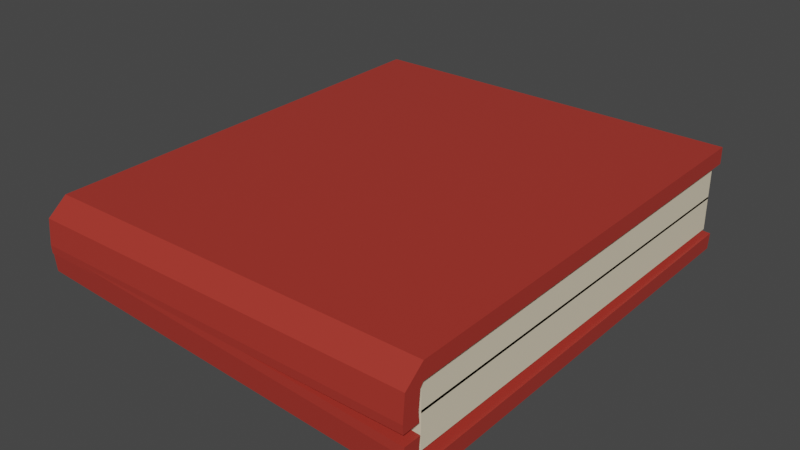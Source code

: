 # Source: BookMirror.blend  (saved by Blender 2.93.20; exported with 4.5.12 LTS)
import bpy
from mathutils import Matrix  # noqa: F401  (used for matrix-valued properties, if any)

bpy.ops.wm.read_factory_settings(use_empty=True)
scene = bpy.context.scene
scene.name = 'Scene'

# ---- collections
col_collection = bpy.data.collections.new('Collection'); scene.collection.children.link(col_collection)

# ---- materials (node trees are filled in below, after node groups)
mat_material_003 = bpy.data.materials.new('Material.003')
mat_material_003.alpha_threshold = 0.0
mat_material_003.use_transparent_shadow = False
mat_material_003.line_color = (0.0, 0.0, 0.0, 1.0)
mat_material_002 = bpy.data.materials.new('Material.002')
mat_material_002.use_transparent_shadow = False

# ---- material node trees
mat_material_003.use_nodes = True; mat_material_003.node_tree.nodes.clear()
_N = mat_material_003.node_tree.nodes; _L = mat_material_003.node_tree.links
n0 = _N.new('ShaderNodeOutputMaterial'); n0.name = 'Material Output'; n0.location = (300, 300)
n1 = _N.new('ShaderNodeBsdfPrincipled'); n1.name = 'Principled BSDF'; n1.location = (10, 300)
n1.distribution = 'GGX'
n1.subsurface_method = 'BURLEY'
n1.inputs[0].default_value = (0.4042, 0.03671, 0.02586, 1.0)
n1.inputs[2].default_value = 0.4
n1.inputs[3].default_value = 1.45
n1.inputs[27].default_value = (0.0, 0.0, 0.0, 1.0)
n1.inputs[28].default_value = 1.0
_L.new(n1.outputs[0], n0.inputs[0])
n0.is_active_output = True
mat_material_002.use_nodes = True; mat_material_002.node_tree.nodes.clear()
_N = mat_material_002.node_tree.nodes; _L = mat_material_002.node_tree.links
n0 = _N.new('ShaderNodeBsdfPrincipled'); n0.name = 'Principled BSDF'; n0.location = (10, 300)
n0.distribution = 'GGX'
n0.subsurface_method = 'BURLEY'
n0.inputs[0].default_value = (0.8124, 0.7128, 0.5284, 1.0)
n0.inputs[3].default_value = 1.45
n0.inputs[27].default_value = (0.0, 0.0, 0.0, 1.0)
n0.inputs[28].default_value = 1.0
n1 = _N.new('ShaderNodeOutputMaterial'); n1.name = 'Material Output'; n1.location = (300, 300)
_L.new(n0.outputs[0], n1.inputs[0])
n1.is_active_output = True

# ---- world
world_world = bpy.data.worlds.new('World'); scene.world = world_world
world_world.use_nodes = True; world_world.node_tree.nodes.clear()
_N = world_world.node_tree.nodes; _L = world_world.node_tree.links
n0 = _N.new('ShaderNodeOutputWorld'); n0.name = 'World Output'; n0.location = (300, 300)
n1 = _N.new('ShaderNodeBackground'); n1.name = 'Background'; n1.location = (10, 300)
n1.inputs[0].default_value = (0.05088, 0.05088, 0.05088, 1.0)
_L.new(n1.outputs[0], n0.inputs[0])
n0.is_active_output = True
world_world.color = (0.05088, 0.05088, 0.05088)
world_world.use_sun_shadow = False
world_world.sun_shadow_jitter_overblur = 0.0

# ---- meshes
me_cube_003 = bpy.data.meshes.new('Cube.003')
me_cube_003.from_pydata([(-1.0, -1.0, 1.982), (-1.08, -1.023, 1.72), (-1.08, -1.023, 2.676), (-1.08, 1.402, 2.089), (-1.08, 1.402, 3.046), (1.08, -1.023, 1.72), (1.08, -1.023, 2.676), (1.08, 1.402, 2.089), (1.08, 1.402, 3.046), (-1.08, -1.04, 1.505), (-1.08, -1.129, 1.789), (1.08, -1.04, 1.505), (1.08, -1.129, 1.789), (-1.08, -1.049, 0.4863), (-1.08, -1.141, 0.3789), (1.08, -1.049, 0.4863), (1.08, -1.141, 0.3789), (-1.08, -1.045, -0.07533), (-1.08, -1.138, -0.09403), (1.08, -1.045, -0.07533), (1.08, -1.138, -0.09403)], [], [(1, 2, 4, 3), (3, 4, 8, 7), (7, 8, 6, 5), (2, 1, 9, 10), (3, 7, 5, 1), (8, 4, 2, 6), (9, 11, 15, 13), (1, 5, 11, 9), (6, 2, 10, 12), (5, 6, 12, 11), (13, 15, 19, 17), (10, 9, 13, 14), (12, 10, 14, 16), (11, 12, 16, 15), (19, 20, 18, 17), (14, 13, 17, 18), (16, 14, 18, 20), (15, 16, 20, 19)])
_uv = me_cube_003.uv_layers.new(name='UVMap')
_uv.uv.foreach_set('vector', [0.0164, 0.183, 0.0164, 0.05099, 0.351, 0.0, 0.351, 0.132, 0.4542, 0.7314, 0.3222, 0.7314, 0.3222, 0.4333, 0.4542, 0.4333, 0.7019, 0.3013, 0.7019, 0.4333, 0.3674, 0.3823, 0.3674, 0.2503, 0.0164, 0.05099, 0.0164, 0.183, 0.01397, 0.2126, 0.001752, 0.1734, 1.0, 0.6768, 0.7019, 0.6768, 0.7019, 0.3384, 1.0, 0.3384, 1.0, 0.3384, 0.7019, 0.3384, 0.7019, 0.0, 1.0, 5.96e-08, 0.4839, 0.7314, 0.4839, 0.4333, 0.6244, 0.4333, 0.6244, 0.7314, 0.4542, 0.7314, 0.4542, 0.4333, 0.4839, 0.4333, 0.4839, 0.7314, 0.2981, 0.816, 0.0, 0.816, 0.0, 0.6931, 0.2981, 0.6931, 0.3674, 0.2503, 0.3674, 0.3823, 0.3527, 0.2599, 0.3649, 0.2207, 0.6244, 0.7314, 0.6244, 0.4333, 0.7019, 0.4333, 0.7019, 0.7314, 0.001752, 0.1734, 0.01397, 0.2126, 0.01271, 0.3532, 0.0, 0.3681, 0.2981, 0.6931, 0.0, 0.6931, 0.0, 0.4985, 0.2981, 0.4985, 0.3649, 0.2207, 0.3527, 0.2599, 0.351, 0.06526, 0.3637, 0.0801, 0.3111, 0.7314, 0.2981, 0.7314, 0.2981, 0.4333, 0.3111, 0.4333, 0.0, 0.3681, 0.01271, 0.3532, 0.01331, 0.4307, 0.0005227, 0.4333, 0.2981, 0.4985, 0.0, 0.4985, 0.0, 0.4333, 0.2981, 0.4333, 0.3637, 0.0801, 0.351, 0.06526, 0.3515, 0.0, 0.3643, 0.00258])
me_cube_003.materials.append(mat_material_003)
me_cube_003.use_remesh_fix_poles = True
me_cube_003.use_remesh_preserve_attributes = False
me_cube_003.update()
me_cube_006 = bpy.data.meshes.new('Cube.006')
me_cube_006.from_pydata([(-1.0, -1.0, -0.003896), (-1.0, -1.0, 1.996), (-1.0, 1.31, 0.106), (-1.0, 1.31, 2.106), (1.0, -1.0, -0.003896), (1.0, -1.0, 1.996), (1.0, 1.31, 0.106), (1.0, 1.31, 2.106)], [], [(0, 1, 3, 2), (2, 3, 7, 6), (6, 7, 5, 4), (4, 5, 1, 0), (2, 6, 4, 0), (7, 3, 1, 5)])
_uv = me_cube_006.uv_layers.new(name='UVMap')
_uv.uv.foreach_set('vector', [0.375, 0.0, 0.625, 0.0, 0.625, 0.25, 0.375, 0.25, 0.375, 0.25, 0.625, 0.25, 0.625, 0.5, 0.375, 0.5, 0.375, 0.5, 0.625, 0.5, 0.625, 0.75, 0.375, 0.75, 0.375, 0.75, 0.625, 0.75, 0.625, 1.0, 0.375, 1.0, 0.125, 0.5, 0.375, 0.5, 0.375, 0.75, 0.125, 0.75, 0.625, 0.5, 0.875, 0.5, 0.875, 0.75, 0.625, 0.75])
me_cube_006.materials.append(mat_material_002)
me_cube_006.use_remesh_fix_poles = True
me_cube_006.use_remesh_preserve_attributes = False
me_cube_006.update()
me_cube_009 = bpy.data.meshes.new('Cube.009')
me_cube_009.from_pydata([(-1.0, -1.0, 1.982), (-1.08, -1.023, 1.72), (-1.08, -1.023, 2.676), (-1.08, 1.402, 2.089), (-1.08, 1.402, 3.046), (1.08, -1.023, 1.72), (1.08, -1.023, 2.676), (1.08, 1.402, 2.089), (1.08, 1.402, 3.046), (-1.08, -1.04, 1.505), (-1.08, -1.129, 1.789), (1.08, -1.04, 1.505), (1.08, -1.129, 1.789), (-1.08, -1.049, 0.4863), (-1.08, -1.141, 0.3789), (1.08, -1.049, 0.4863), (1.08, -1.141, 0.3789), (-1.08, -1.045, -0.07533), (-1.08, -1.138, -0.09403), (1.08, -1.045, -0.07533), (1.08, -1.138, -0.09403)], [], [(1, 2, 4, 3), (3, 4, 8, 7), (7, 8, 6, 5), (2, 1, 9, 10), (3, 7, 5, 1), (8, 4, 2, 6), (9, 11, 15, 13), (1, 5, 11, 9), (6, 2, 10, 12), (5, 6, 12, 11), (13, 15, 19, 17), (10, 9, 13, 14), (12, 10, 14, 16), (11, 12, 16, 15), (19, 20, 18, 17), (14, 13, 17, 18), (16, 14, 18, 20), (15, 16, 20, 19)])
_uv = me_cube_009.uv_layers.new(name='UVMap')
_uv.uv.foreach_set('vector', [0.0164, 0.183, 0.0164, 0.05099, 0.351, 0.0, 0.351, 0.132, 0.4542, 0.7314, 0.3222, 0.7314, 0.3222, 0.4333, 0.4542, 0.4333, 0.7019, 0.3013, 0.7019, 0.4333, 0.3674, 0.3823, 0.3674, 0.2503, 0.0164, 0.05099, 0.0164, 0.183, 0.01397, 0.2126, 0.001752, 0.1734, 1.0, 0.6768, 0.7019, 0.6768, 0.7019, 0.3384, 1.0, 0.3384, 1.0, 0.3384, 0.7019, 0.3384, 0.7019, 0.0, 1.0, 5.96e-08, 0.4839, 0.7314, 0.4839, 0.4333, 0.6244, 0.4333, 0.6244, 0.7314, 0.4542, 0.7314, 0.4542, 0.4333, 0.4839, 0.4333, 0.4839, 0.7314, 0.2981, 0.816, 0.0, 0.816, 0.0, 0.6931, 0.2981, 0.6931, 0.3674, 0.2503, 0.3674, 0.3823, 0.3527, 0.2599, 0.3649, 0.2207, 0.6244, 0.7314, 0.6244, 0.4333, 0.7019, 0.4333, 0.7019, 0.7314, 0.001752, 0.1734, 0.01397, 0.2126, 0.01271, 0.3532, 0.0, 0.3681, 0.2981, 0.6931, 0.0, 0.6931, 0.0, 0.4985, 0.2981, 0.4985, 0.3649, 0.2207, 0.3527, 0.2599, 0.351, 0.06526, 0.3637, 0.0801, 0.3111, 0.7314, 0.2981, 0.7314, 0.2981, 0.4333, 0.3111, 0.4333, 0.0, 0.3681, 0.01271, 0.3532, 0.01331, 0.4307, 0.0005227, 0.4333, 0.2981, 0.4985, 0.0, 0.4985, 0.0, 0.4333, 0.2981, 0.4333, 0.3637, 0.0801, 0.351, 0.06526, 0.3515, 0.0, 0.3643, 0.00258])
me_cube_009.materials.append(mat_material_003)
me_cube_009.use_remesh_fix_poles = True
me_cube_009.use_remesh_preserve_attributes = False
me_cube_009.update()
me_cube_010 = bpy.data.meshes.new('Cube.010')
me_cube_010.from_pydata([(-1.0, -1.0, -0.003896), (-1.0, -1.0, 1.996), (-1.0, 1.31, 0.106), (-1.0, 1.31, 2.106), (1.0, -1.0, -0.003896), (1.0, -1.0, 1.996), (1.0, 1.31, 0.106), (1.0, 1.31, 2.106)], [], [(0, 1, 3, 2), (2, 3, 7, 6), (6, 7, 5, 4), (4, 5, 1, 0), (2, 6, 4, 0), (7, 3, 1, 5)])
_uv = me_cube_010.uv_layers.new(name='UVMap')
_uv.uv.foreach_set('vector', [0.375, 0.0, 0.625, 0.0, 0.625, 0.25, 0.375, 0.25, 0.375, 0.25, 0.625, 0.25, 0.625, 0.5, 0.375, 0.5, 0.375, 0.5, 0.625, 0.5, 0.625, 0.75, 0.375, 0.75, 0.375, 0.75, 0.625, 0.75, 0.625, 1.0, 0.375, 1.0, 0.125, 0.5, 0.375, 0.5, 0.375, 0.75, 0.125, 0.75, 0.625, 0.5, 0.875, 0.5, 0.875, 0.75, 0.625, 0.75])
me_cube_010.materials.append(mat_material_002)
me_cube_010.use_remesh_fix_poles = True
me_cube_010.use_remesh_preserve_attributes = False
me_cube_010.update()
arm_armature_001 = bpy.data.armatures.new('Armature.001')  # bones are not reproduced
arm_armature_002 = bpy.data.armatures.new('Armature.002')  # bones are not reproduced

# ---- objects
ob_cube = bpy.data.objects.new('Cube', me_cube_003)
ob_cube_001 = bpy.data.objects.new('Cube.001', me_cube_006)
ob_cube_002 = bpy.data.objects.new('Cube.002', me_cube_009)
ob_cube_003 = bpy.data.objects.new('Cube.003', me_cube_010)
ob_armature = bpy.data.objects.new('Armature', arm_armature_001)
ob_armature_001 = bpy.data.objects.new('Armature.001', arm_armature_002)

# ---- transforms, parenting, visibility, modifiers, constraints
ob_cube.parent = ob_armature
ob_cube.matrix_parent_inverse = Matrix(((1.0, -0.0, -0.0, -0.004642), (-0.0, 1.0, 0.0, 0.9932), (-0.0, -0.0, 1.0, -0.0966), (-0.0, 0.0, -0.0, 1.0)))
ob_cube.location = (0.0, 0.0, -0.01492)
ob_cube.scale = (1.0, 1.0, 0.09689)
_vg = ob_cube.vertex_groups.new(name='Bone')
_vg.add([0, 1, 2, 3, 4, 5, 6, 7, 8, 9, 10, 11, 12, 13, 14, 15, 16, 17, 18, 19, 20], 1.0, 'REPLACE')
_m = ob_cube.modifiers.new('Armature', 'ARMATURE')
_m = ob_cube.modifiers.new('Armature.001', 'ARMATURE')
_m.object = ob_armature
ob_cube_001.parent = ob_armature
ob_cube_001.matrix_parent_inverse = Matrix(((1.0, -0.0, -0.0, -0.004642), (-0.0, 1.0, 0.0, 0.9932), (-0.0, -0.0, 1.0, -0.0966), (-0.0, 0.0, -0.0, 1.0)))
ob_cube_001.location = (-0.008255, 0.02297, -0.01546)
ob_cube_001.scale = (1.063, 1.026, 0.09415)
_vg = ob_cube_001.vertex_groups.new(name='Bone')
_vg.add([0, 1, 2, 3, 4, 5, 6, 7], 1.0, 'REPLACE')
_m = ob_cube_001.modifiers.new('Armature', 'ARMATURE')
_m.object = ob_armature
ob_cube_002.parent = ob_armature_001
ob_cube_002.matrix_parent_inverse = Matrix(((1.0, -0.0, 0.0, -0.004642), (0.0, -4.371e-08, -1.0, 0.0966), (-0.0, 1.0, -4.371e-08, 0.9932), (-0.0, 0.0, 0.0, 1.0)))
ob_cube_002.location = (0.008945, 6.957e-10, 0.0128)
ob_cube_002.rotation_euler = (-0.02872, 1574.0, -1.53e-06)
ob_cube_002.scale = (1.0, 1.0, 0.09689)
_vg = ob_cube_002.vertex_groups.new(name='Bone')
_vg.add([0, 1, 2, 3, 4, 5, 6, 7, 8, 9, 10, 11, 12, 13, 14, 15, 16, 17, 18, 19, 20], 1.0, 'REPLACE')
_m = ob_cube_002.modifiers.new('Armature', 'ARMATURE')
_m.object = ob_armature_001
ob_cube_003.parent = ob_armature_001
ob_cube_003.matrix_parent_inverse = Matrix(((1.0, -0.0, 0.0, -0.004642), (0.0, -4.371e-08, -1.0, 0.0966), (-0.0, 1.0, -4.371e-08, 0.9932), (-0.0, 0.0, 0.0, 1.0)))
ob_cube_003.location = (-0.008255, 0.02297, -0.1907)
ob_cube_003.scale = (1.063, 1.026, 0.09415)
_vg = ob_cube_003.vertex_groups.new(name='Bone')
_vg.add([0, 1, 2, 3, 4, 5, 6, 7], 1.0, 'REPLACE')
_m = ob_cube_003.modifiers.new('Armature', 'ARMATURE')
_m.object = ob_armature_001
ob_armature.location = (0.004642, -0.9932, 0.0966)
ob_armature_001.location = (0.004642, -0.9932, 0.0966)
ob_armature_001.rotation_euler = (-1.571, -0.0, 0.0)

# ---- collection membership
col_collection.objects.link(ob_cube)
col_collection.objects.link(ob_cube_001)
col_collection.objects.link(ob_cube_002)
col_collection.objects.link(ob_cube_003)
col_collection.objects.link(ob_armature)
col_collection.objects.link(ob_armature_001)

# ---- scene / render settings (as saved in the file)
scene.frame_start = 1; scene.frame_end = 20; scene.frame_set(0)
scene.render.engine = 'BLENDER_EEVEE_NEXT'
scene.cycles.use_denoising = False
scene.cycles.samples = 128
scene.cycles.sampling_pattern = 'TABULATED_SOBOL'
scene.cycles.use_adaptive_sampling = False
scene.cycles.use_light_tree = False
scene.view_settings.view_transform = 'Filmic'
bpy.context.view_layer.update()

# ---- added for rendering (the .blend has no active camera and no usable light): camera, sun
cam_auto = bpy.data.cameras.new('AutoCamera')
cam_auto.lens = 50.0
cam_auto.sensor_width = 36.0
cam_auto.clip_end = 1000.0
ob_auto_camera = bpy.data.objects.new('AutoCamera', cam_auto)
scene.collection.objects.link(ob_auto_camera)
ob_auto_camera.location = (3.15094, -3.64165, 2.49974)
ob_auto_camera.rotation_euler = (1.09748, -7.21219e-08, 0.694738)
scene.camera = ob_auto_camera
light_auto_sun = bpy.data.lights.new('AutoSun', 'SUN')
light_auto_sun.energy = 3.0
light_auto_sun.angle = 0.0523599
ob_auto_sun = bpy.data.objects.new('AutoSun', light_auto_sun)
scene.collection.objects.link(ob_auto_sun)
ob_auto_sun.rotation_euler = (0.872665, 0.174533, 0.523599)
bpy.context.view_layer.update()

